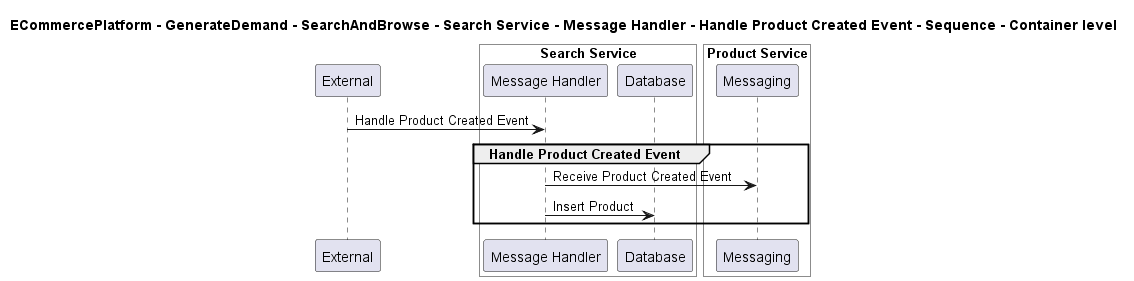

The diagram above was rendered by PlantUML. Its source (embedded in the PNG):
@startuml

title ECommercePlatform - GenerateDemand - SearchAndBrowse - Search Service - Message Handler - Handle Product Created Event - Sequence - Container level

participant "External" as C4InterFlow.SoftwareSystems.ExternalSystem

box "Search Service" #White
    participant "Message Handler" as ECommercePlatform.GenerateDemand.SearchAndBrowse.SoftwareSystems.SearchService.Containers.MessageHandler
    participant "Database" as ECommercePlatform.GenerateDemand.SearchAndBrowse.SoftwareSystems.SearchService.Containers.Database
end box


box "Product Service" #White
    participant "Messaging" as ECommercePlatform.CreateProduct.ProductInformationManagement.SoftwareSystems.ProductService.Containers.Messaging
end box


C4InterFlow.SoftwareSystems.ExternalSystem -> ECommercePlatform.GenerateDemand.SearchAndBrowse.SoftwareSystems.SearchService.Containers.MessageHandler : Handle Product Created Event
group Handle Product Created Event
ECommercePlatform.GenerateDemand.SearchAndBrowse.SoftwareSystems.SearchService.Containers.MessageHandler -> ECommercePlatform.CreateProduct.ProductInformationManagement.SoftwareSystems.ProductService.Containers.Messaging : Receive Product Created Event
ECommercePlatform.GenerateDemand.SearchAndBrowse.SoftwareSystems.SearchService.Containers.MessageHandler -> ECommercePlatform.GenerateDemand.SearchAndBrowse.SoftwareSystems.SearchService.Containers.Database : Insert Product
end


@enduml